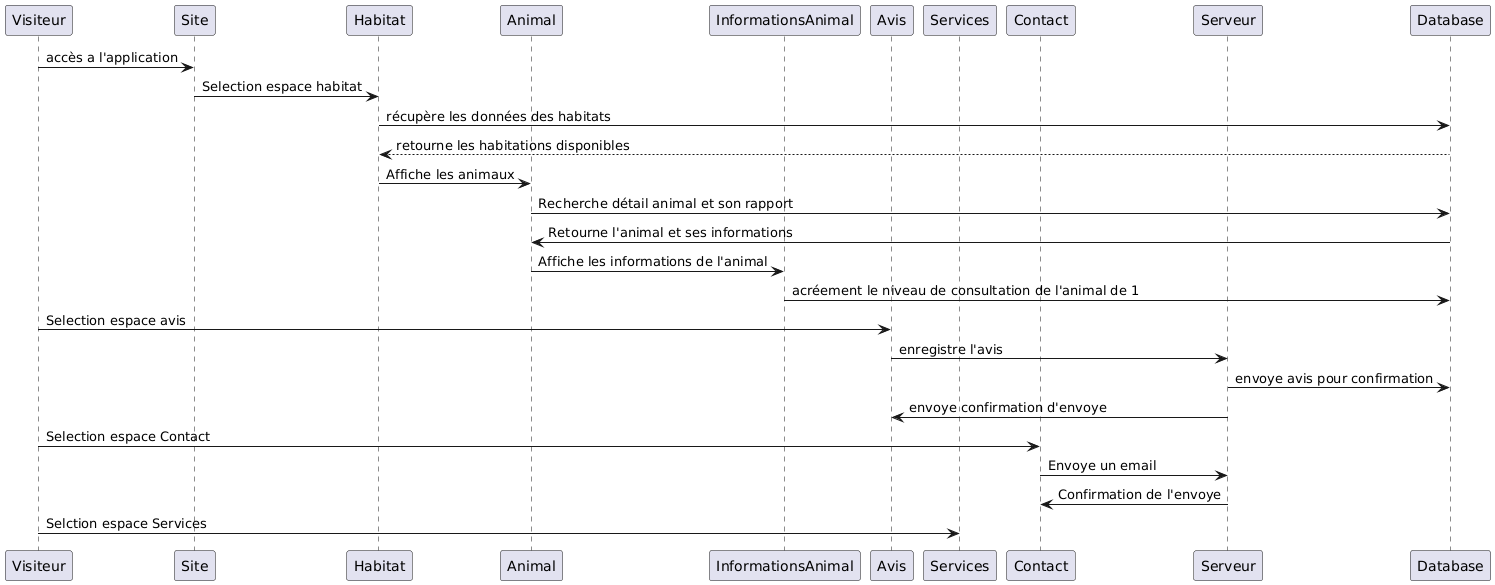

The diagram above was rendered by PlantUML. Its source (embedded in the PNG):
@startuml
participant Visiteur
participant Site
participant Habitat
participant Animal
participant InformationsAnimal
participant Avis
participant Services
participant Contact
participant Serveur
participant Database

Visiteur -> Site: accès a l'application

Site -> Habitat: Selection espace habitat
Habitat -> Database: récupère les données des habitats
Database --> Habitat: retourne les habitations disponibles
Habitat -> Animal: Affiche les animaux
Animal -> Database: Recherche détail animal et son rapport
Database -> Animal: Retourne l'animal et ses informations

Animal -> InformationsAnimal: Affiche les informations de l'animal
InformationsAnimal -> Database: acréement le niveau de consultation de l'animal de 1

Visiteur -> Avis: Selection espace avis
Avis -> Serveur: enregistre l'avis 
Serveur -> Database: envoye avis pour confirmation
Serveur -> Avis: envoye confirmation d'envoye

Visiteur -> Contact: Selection espace Contact
Contact -> Serveur: Envoye un email
Serveur -> Contact: Confirmation de l'envoye

Visiteur -> Services : Selction espace Services
@enduml